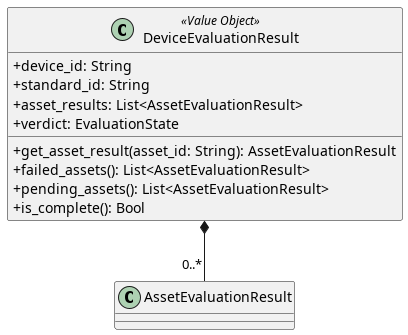

The diagram above was rendered by PlantUML. Its source (embedded in the PNG):
@startuml DeviceEvaluationResult
skinparam ClassAttributeIconSize 0

class DeviceEvaluationResult <<Value Object>> {
    + device_id: String
    + standard_id: String
    + asset_results: List<AssetEvaluationResult>
    + verdict: EvaluationState

    + get_asset_result(asset_id: String): AssetEvaluationResult
    + failed_assets(): List<AssetEvaluationResult>
    + pending_assets(): List<AssetEvaluationResult>
    + is_complete(): Bool
}

DeviceEvaluationResult *-- "0..*" AssetEvaluationResult

@enduml